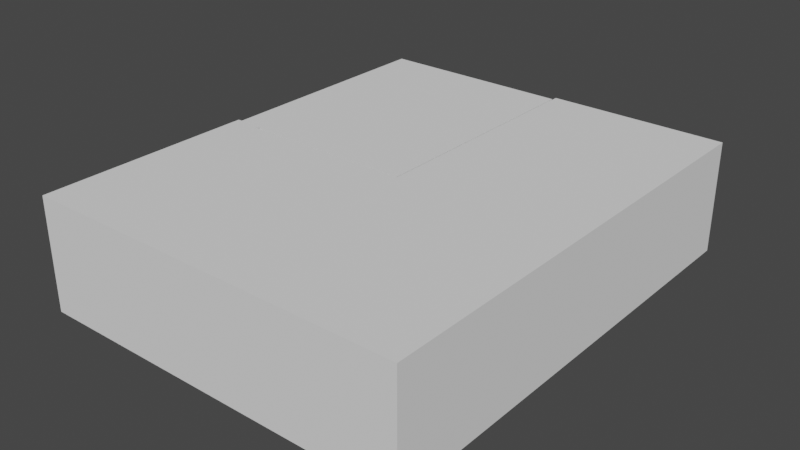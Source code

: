 # Source: basement.blend  (saved by Blender 2.80.75; exported with 4.5.12 LTS)
import bpy
from mathutils import Matrix  # noqa: F401  (used for matrix-valued properties, if any)

bpy.ops.wm.read_factory_settings(use_empty=True)
scene = bpy.context.scene
scene.name = 'Scene'

# ---- collections
col_collection = bpy.data.collections.new('Collection'); scene.collection.children.link(col_collection)

# ---- world
world_world = bpy.data.worlds.new('World'); scene.world = world_world
world_world.use_nodes = True; world_world.node_tree.nodes.clear()
_N = world_world.node_tree.nodes; _L = world_world.node_tree.links
n0 = _N.new('ShaderNodeOutputWorld'); n0.name = 'World Output'; n0.location = (300, 300)
n1 = _N.new('ShaderNodeBackground'); n1.name = 'Background'; n1.location = (10, 300)
n1.inputs[0].default_value = (0.05088, 0.05088, 0.05088, 1.0)
_L.new(n1.outputs[0], n0.inputs[0])
n0.is_active_output = True
world_world.color = (0.05088, 0.05088, 0.05088)
world_world.use_sun_shadow = False
world_world.sun_shadow_jitter_overblur = 0.0

# ---- meshes
me_room_ceiling = bpy.data.meshes.new('room-ceiling')
me_room_ceiling.from_pydata([(0.0, 2.0, 1.96), (0.0, 0.9448, 1.96), (2.0, 0.9448, 1.96), (0.2819, 0.9448, 1.96), (0.2819, 2.0, 1.96), (2.0, 2.0, 1.96)], [], [(4, 3, 1, 0), (5, 2, 3, 4)])
_uv = me_room_ceiling.uv_layers.new(name='UVMap')
_uv.uv.foreach_set('vector', [0.8196, 0.5, 0.8196, 0.6303, 0.875, 0.6303, 0.875, 0.5, 0.625, 0.5, 0.625, 0.6303, 0.8196, 0.6303, 0.8196, 0.5])
me_room_ceiling.use_remesh_preserve_volume = False
me_room_ceiling.use_remesh_preserve_attributes = False
me_room_ceiling.use_mirror_vertex_groups = False
me_room_ceiling.update()
me_whiteboard = bpy.data.meshes.new('whiteboard')
me_whiteboard.from_pydata([(1.675, 2.0, 0.8388), (1.675, 2.0, 1.634), (0.6073, 2.0, 0.8388), (0.6073, 2.0, 1.634)], [], [(2, 0, 1, 3)])
_uv = me_whiteboard.uv_layers.new(name='UVMap')
_uv.uv.foreach_set('vector', [0.4165, 0.3422, 0.4165, 0.4631, 0.5835, 0.4631, 0.5835, 0.3422])
me_whiteboard.use_remesh_preserve_volume = False
me_whiteboard.use_remesh_preserve_attributes = False
me_whiteboard.use_mirror_vertex_groups = False
me_whiteboard.update()
me_room_back_wall = bpy.data.meshes.new('room-back-wall')
me_room_back_wall.from_pydata([(0.0, 2.0, 0.0), (0.0, 2.0, 1.96), (1.675, 2.0, 0.8388), (1.675, 2.0, 1.634), (0.6073, 2.0, 0.8388), (0.6073, 2.0, 1.634), (0.2819, 2.0, 1.96), (2.0, 2.0, 1.96), (2.0, 2.0, 0.0), (0.2819, 2.0, 0.0)], [], [(0, 9, 6, 1), (3, 7, 6, 5), (2, 8, 7, 3), (4, 9, 8, 2), (5, 6, 9, 4)])
_uv = me_room_back_wall.uv_layers.new(name='UVMap')
_uv.uv.foreach_set('vector', [0.375, 0.25, 0.375, 0.3054, 0.625, 0.3054, 0.625, 0.25, 0.5835, 0.4631, 0.625, 0.5, 0.625, 0.3054, 0.5835, 0.3422, 0.4165, 0.4631, 0.375, 0.5, 0.625, 0.5, 0.5835, 0.4631, 0.4165, 0.3422, 0.375, 0.3054, 0.375, 0.5, 0.4165, 0.4631, 0.5835, 0.3422, 0.625, 0.3054, 0.375, 0.3054, 0.4165, 0.3422])
me_room_back_wall.use_remesh_preserve_volume = False
me_room_back_wall.use_remesh_preserve_attributes = False
me_room_back_wall.use_mirror_vertex_groups = False
me_room_back_wall.update()
me_room_left_wall = bpy.data.meshes.new('room-left-wall')
me_room_left_wall.from_pydata([(0.0, 2.0, 0.0), (0.0, 2.0, 1.96), (0.0, 0.9448, 0.0), (0.0, 0.9448, 1.96)], [], [(2, 0, 1, 3)])
_uv = me_room_left_wall.uv_layers.new(name='UVMap')
_uv.uv.foreach_set('vector', [0.375, 0.1197, 0.375, 0.25, 0.625, 0.25, 0.625, 0.1197])
me_room_left_wall.use_remesh_preserve_volume = False
me_room_left_wall.use_remesh_preserve_attributes = False
me_room_left_wall.use_mirror_vertex_groups = False
me_room_left_wall.update()
me_ceiling_step = bpy.data.meshes.new('ceiling-step')
me_ceiling_step.from_pydata([(0.0, 0.9448, 1.96), (0.2819, 0.9448, 1.96), (0.0, 0.9448, 2.0), (0.2819, 0.9448, 2.0)], [], [(1, 3, 2, 0)])
_uv = me_ceiling_step.uv_layers.new(name='UVMap')
_uv.uv.foreach_set('vector', [0.8196, 0.6303, 0.8196, 0.6303, 0.875, 0.6303, 0.875, 0.6303])
me_ceiling_step.use_remesh_preserve_volume = False
me_ceiling_step.use_remesh_preserve_attributes = False
me_ceiling_step.use_mirror_vertex_groups = False
me_ceiling_step.update()
me_basement_left_wall = bpy.data.meshes.new('basement-left-wall')
me_basement_left_wall.from_pydata([(0.0, 0.0, 0.0), (0.0, 0.0, 2.0), (0.0, 0.9257, 2.0), (0.0, 0.9257, 0.0), (0.0, 0.9448, 0.0), (0.0, 0.9448, 1.96), (0.0, 0.9448, 2.0)], [], [(0, 3, 2, 1), (3, 4, 5, 6, 2)])
_uv = me_basement_left_wall.uv_layers.new(name='UVMap')
_uv.uv.foreach_set('vector', [0.375, 0.0, 0.375, 0.112, 0.625, 0.112, 0.625, 0.0, 0.375, 0.112, 0.375, 0.1197, 0.875, 0.6303, 0.875, 0.6303, 0.625, 0.112])
me_basement_left_wall.use_remesh_preserve_volume = False
me_basement_left_wall.use_remesh_preserve_attributes = False
me_basement_left_wall.use_mirror_vertex_groups = False
me_basement_left_wall.update()
me_basement_ceiling = bpy.data.meshes.new('basement-ceiling')
me_basement_ceiling.from_pydata([(0.0, 0.0, 2.0), (0.0, 0.9257, 2.0), (0.2819, 0.0, 2.0), (0.2819, 0.9257, 2.0), (3.866, 0.9257, 2.0), (3.866, 0.0, 2.0), (2.045, 0.0, 2.0), (2.045, 0.9257, 2.0), (3.866, 2.0, 2.0), (2.045, 2.0, 2.0), (0.0, 0.9448, 2.0), (0.2819, 0.9448, 2.0)], [], [(3, 2, 0, 1), (11, 3, 1, 10), (7, 4, 5, 6), (3, 7, 6, 2), (7, 9, 8, 4)])
_uv = me_basement_ceiling.uv_layers.new(name='UVMap')
_uv.uv.foreach_set('vector', [0.8196, 0.638, 0.8196, 0.75, 0.875, 0.75, 0.875, 0.638, 0.8196, 0.6303, 0.8071, 0.6505, 0.875, 0.638, 0.875, 0.6303, 0.8196, 0.638, 0.8196, 0.638, 0.8196, 0.75, 0.8196, 0.75, 0.8196, 0.638, 0.8196, 0.638, 0.8196, 0.75, 0.8196, 0.75, 0.8196, 0.638, 0.8196, 0.638, 0.8196, 0.638, 0.8196, 0.638])
me_basement_ceiling.use_remesh_preserve_volume = False
me_basement_ceiling.use_remesh_preserve_attributes = False
me_basement_ceiling.use_mirror_vertex_groups = False
me_basement_ceiling.update()
me_basement_front_wall = bpy.data.meshes.new('basement-front-wall')
me_basement_front_wall.from_pydata([(0.0, 0.0, 0.0), (0.0, 0.0, 2.0), (0.2819, 0.0, 0.0), (0.2819, 0.0, 2.0), (3.866, 0.0, 2.0), (3.866, 0.0, 0.0), (2.045, 0.0, 0.0), (2.045, 0.0, 2.0)], [], [(2, 0, 1, 3), (7, 4, 5, 6), (3, 7, 6, 2)])
_uv = me_basement_front_wall.uv_layers.new(name='UVMap')
_uv.uv.foreach_set('vector', [0.375, 0.9446, 0.375, 1.0, 0.625, 1.0, 0.625, 0.9446, 0.625, 0.9446, 0.625, 0.9446, 0.375, 0.9446, 0.375, 0.9446, 0.625, 0.9446, 0.625, 0.9446, 0.375, 0.9446, 0.375, 0.9446])
me_basement_front_wall.use_remesh_preserve_volume = False
me_basement_front_wall.use_remesh_preserve_attributes = False
me_basement_front_wall.use_mirror_vertex_groups = False
me_basement_front_wall.update()
me_basement_right_wall = bpy.data.meshes.new('basement-right-wall')
me_basement_right_wall.from_pydata([(3.866, 0.9257, 2.0), (3.866, 0.0, 2.0), (3.866, 0.9257, 0.0), (3.866, 0.0, 0.0), (3.866, 2.0, 2.0), (3.866, 2.0, 0.0)], [], [(2, 3, 1, 0), (0, 4, 5, 2)])
_uv = me_basement_right_wall.uv_layers.new(name='UVMap')
_uv.uv.foreach_set('vector', [0.1804, 0.638, 0.1804, 0.75, 0.625, 0.9446, 0.8071, 0.6505, 0.8071, 0.6505, 0.8071, 0.6505, 0.1804, 0.638, 0.1804, 0.638])
me_basement_right_wall.use_remesh_preserve_volume = False
me_basement_right_wall.use_remesh_preserve_attributes = False
me_basement_right_wall.use_mirror_vertex_groups = False
me_basement_right_wall.update()
me_basement_rear_wall = bpy.data.meshes.new('basement-rear-wall')
me_basement_rear_wall.from_pydata([(3.866, 2.0, 2.0), (3.866, 2.0, 0.0), (2.045, 2.0, 2.0), (2.045, 2.0, 0.0)], [], [(3, 1, 0, 2)])
_uv = me_basement_rear_wall.uv_layers.new(name='UVMap')
_uv.uv.foreach_set('vector', [0.1804, 0.638, 0.1804, 0.638, 0.8071, 0.6505, 0.8071, 0.6505])
me_basement_rear_wall.use_remesh_preserve_volume = False
me_basement_rear_wall.use_remesh_preserve_attributes = False
me_basement_rear_wall.use_mirror_vertex_groups = False
me_basement_rear_wall.update()
me_room_right_wall = bpy.data.meshes.new('room-right-wall')
me_room_right_wall.from_pydata([(2.0, 0.9448, 0.0), (2.0, 0.9448, 1.96), (2.0, 2.0, 1.96), (2.0, 2.0, 0.0)], [], [(3, 0, 1, 2)])
_uv = me_room_right_wall.uv_layers.new(name='UVMap')
_uv.uv.foreach_set('vector', [0.375, 0.5, 0.375, 0.6303, 0.625, 0.6303, 0.625, 0.5])
me_room_right_wall.use_remesh_preserve_volume = False
me_room_right_wall.use_remesh_preserve_attributes = False
me_room_right_wall.use_mirror_vertex_groups = False
me_room_right_wall.update()
me_room_front_wall = bpy.data.meshes.new('room-front-wall')
me_room_front_wall.from_pydata([(2.0, 0.9448, 0.0), (2.0, 0.9448, 1.96), (0.2819, 0.9448, 1.96), (0.2819, 0.9448, 0.0)], [], [(2, 1, 0, 3)])
_uv = me_room_front_wall.uv_layers.new(name='UVMap')
_uv.uv.foreach_set('vector', [0.8196, 0.6303, 0.625, 0.6303, 0.375, 0.6303, 0.1804, 0.6303])
me_room_front_wall.use_remesh_preserve_volume = False
me_room_front_wall.use_remesh_preserve_attributes = False
me_room_front_wall.use_mirror_vertex_groups = False
me_room_front_wall.update()
me_room_floor = bpy.data.meshes.new('room-floor')
me_room_floor.from_pydata([(0.0, 2.0, 0.0), (0.0, 0.9448, 0.0), (2.0, 0.9448, 0.0), (0.2819, 0.9448, 0.0), (2.0, 2.0, 0.0), (0.2819, 2.0, 0.0)], [], [(5, 3, 2, 4), (0, 1, 3, 5)])
_uv = me_room_floor.uv_layers.new(name='UVMap')
_uv.uv.foreach_set('vector', [0.1804, 0.5, 0.1804, 0.6303, 0.375, 0.6303, 0.375, 0.5, 0.125, 0.5, 0.125, 0.6303, 0.1804, 0.6303, 0.1804, 0.5])
me_room_floor.use_remesh_preserve_volume = False
me_room_floor.use_remesh_preserve_attributes = False
me_room_floor.use_mirror_vertex_groups = False
me_room_floor.update()
me_room_right_wall_backside = bpy.data.meshes.new('room-right-wall-backside')
me_room_right_wall_backside.from_pydata([(2.045, 0.9257, 2.0), (2.045, 0.9257, 0.0), (2.045, 2.0, 2.0), (2.045, 2.0, 0.0)], [], [(1, 3, 2, 0)])
_uv = me_room_right_wall_backside.uv_layers.new(name='UVMap')
_uv.uv.foreach_set('vector', [0.1804, 0.638, 0.1804, 0.638, 0.8071, 0.6505, 0.8071, 0.6505])
me_room_right_wall_backside.use_remesh_preserve_volume = False
me_room_right_wall_backside.use_remesh_preserve_attributes = False
me_room_right_wall_backside.use_mirror_vertex_groups = False
me_room_right_wall_backside.update()
me_room_front_wall_backside = bpy.data.meshes.new('room-front-wall-backside')
me_room_front_wall_backside.from_pydata([(0.2819, 0.9257, 2.0), (0.2819, 0.9257, 0.0), (2.045, 0.9257, 2.0), (2.045, 0.9257, 0.0)], [], [(1, 3, 2, 0)])
_uv = me_room_front_wall_backside.uv_layers.new(name='UVMap')
_uv.uv.foreach_set('vector', [0.1804, 0.638, 0.1804, 0.638, 0.8071, 0.6505, 0.8071, 0.6505])
me_room_front_wall_backside.use_remesh_preserve_volume = False
me_room_front_wall_backside.use_remesh_preserve_attributes = False
me_room_front_wall_backside.use_mirror_vertex_groups = False
me_room_front_wall_backside.update()
me_room_front_wall_width = bpy.data.meshes.new('room-front-wall-width')
me_room_front_wall_width.from_pydata([(0.2819, 0.9448, 1.96), (0.2819, 0.9448, 0.0), (0.2819, 0.9257, 2.0), (0.2819, 0.9257, 0.0), (0.2819, 0.9448, 2.0)], [], [(3, 2, 4, 0, 1)])
_uv = me_room_front_wall_width.uv_layers.new(name='UVMap')
_uv.uv.foreach_set('vector', [0.1804, 0.638, 0.8071, 0.6505, 0.8196, 0.6303, 0.8196, 0.6303, 0.1804, 0.6303])
me_room_front_wall_width.use_remesh_preserve_volume = False
me_room_front_wall_width.use_remesh_preserve_attributes = False
me_room_front_wall_width.use_mirror_vertex_groups = False
me_room_front_wall_width.update()
me_basement_floor = bpy.data.meshes.new('basement-floor')
me_basement_floor.from_pydata([(0.0, 0.0, 0.0), (0.0, 0.9257, 0.0), (0.0, 0.9448, 0.0), (0.2819, 0.0, 0.0), (0.2819, 0.9448, 0.0), (0.2819, 0.9257, 0.0), (3.866, 0.9257, 0.0), (3.866, 0.0, 0.0), (2.045, 0.0, 0.0), (2.045, 0.9257, 0.0), (3.866, 2.0, 0.0), (2.045, 2.0, 0.0)], [], [(2, 1, 5, 4), (1, 0, 3, 5), (8, 7, 6, 9), (3, 8, 9, 5), (6, 10, 11, 9)])
_uv = me_basement_floor.uv_layers.new(name='UVMap')
_uv.uv.foreach_set('vector', [0.125, 0.6303, 0.125, 0.638, 0.1804, 0.638, 0.1804, 0.6303, 0.125, 0.638, 0.125, 0.75, 0.1804, 0.75, 0.1804, 0.638, 0.1804, 0.75, 0.1804, 0.75, 0.1804, 0.638, 0.1804, 0.638, 0.1804, 0.75, 0.1804, 0.75, 0.1804, 0.638, 0.1804, 0.638, 0.1804, 0.638, 0.1804, 0.638, 0.1804, 0.638, 0.1804, 0.638])
me_basement_floor.use_remesh_preserve_volume = False
me_basement_floor.use_remesh_preserve_attributes = False
me_basement_floor.use_mirror_vertex_groups = False
me_basement_floor.update()

# ---- objects
ob_room_ceiling = bpy.data.objects.new('room-ceiling', me_room_ceiling)
ob_whiteboard = bpy.data.objects.new('whiteboard', me_whiteboard)
ob_room_back_wall = bpy.data.objects.new('room-back-wall', me_room_back_wall)
ob_room_left_wall = bpy.data.objects.new('room-left-wall', me_room_left_wall)
ob_ceiling_step = bpy.data.objects.new('ceiling-step', me_ceiling_step)
ob_basement_left_wall = bpy.data.objects.new('basement-left-wall', me_basement_left_wall)
ob_basement_ceiling = bpy.data.objects.new('basement-ceiling', me_basement_ceiling)
ob_basement_front_wall = bpy.data.objects.new('basement-front-wall', me_basement_front_wall)
ob_basement_right_wall = bpy.data.objects.new('basement-right-wall', me_basement_right_wall)
ob_basement_rear_wall = bpy.data.objects.new('basement-rear-wall', me_basement_rear_wall)
ob_room_right_wall = bpy.data.objects.new('room-right-wall', me_room_right_wall)
ob_room_front_wall = bpy.data.objects.new('room-front-wall', me_room_front_wall)
ob_room_floor = bpy.data.objects.new('room-floor', me_room_floor)
ob_room_right_wall_backside = bpy.data.objects.new('room-right-wall-backside', me_room_right_wall_backside)
ob_room_front_wall_backside = bpy.data.objects.new('room-front-wall-backside', me_room_front_wall_backside)
ob_room_front_wall_width = bpy.data.objects.new('room-front-wall-width', me_room_front_wall_width)
ob_basement_floor = bpy.data.objects.new('basement-floor', me_basement_floor)

# ---- transforms, parenting, visibility, modifiers, constraints
ob_room_ceiling.location = (0.0, 0.0, 0.0)
ob_room_ceiling.scale = (2.235, 5.25, 1.27)
ob_room_ceiling.lineart.crease_threshold = 0.0
ob_whiteboard.location = (0.0, 0.0, 0.0)
ob_whiteboard.scale = (2.235, 5.25, 1.27)
ob_whiteboard.lineart.crease_threshold = 0.0
ob_room_back_wall.location = (0.0, 0.0, 0.0)
ob_room_back_wall.scale = (2.235, 5.25, 1.27)
ob_room_back_wall.lineart.crease_threshold = 0.0
ob_room_left_wall.location = (0.0, 0.0, 0.0)
ob_room_left_wall.scale = (2.235, 5.25, 1.27)
ob_room_left_wall.lineart.crease_threshold = 0.0
ob_ceiling_step.location = (0.0, 0.0, 0.0)
ob_ceiling_step.scale = (2.235, 5.25, 1.27)
ob_ceiling_step.lineart.crease_threshold = 0.0
ob_basement_left_wall.location = (0.0, 0.0, 0.0)
ob_basement_left_wall.scale = (2.235, 5.25, 1.27)
ob_basement_left_wall.lineart.crease_threshold = 0.0
ob_basement_ceiling.location = (0.0, 0.0, 0.0)
ob_basement_ceiling.scale = (2.235, 5.25, 1.27)
ob_basement_ceiling.lineart.crease_threshold = 0.0
ob_basement_front_wall.location = (0.0, 0.0, 0.0)
ob_basement_front_wall.scale = (2.235, 5.25, 1.27)
ob_basement_front_wall.lineart.crease_threshold = 0.0
ob_basement_right_wall.location = (0.0, 0.0, 0.0)
ob_basement_right_wall.scale = (2.235, 5.25, 1.27)
ob_basement_right_wall.lineart.crease_threshold = 0.0
ob_basement_rear_wall.location = (0.0, 0.0, 0.0)
ob_basement_rear_wall.scale = (2.235, 5.25, 1.27)
ob_basement_rear_wall.lineart.crease_threshold = 0.0
ob_room_right_wall.location = (0.0, 0.0, 0.0)
ob_room_right_wall.scale = (2.235, 5.25, 1.27)
ob_room_right_wall.lineart.crease_threshold = 0.0
ob_room_front_wall.location = (0.0, 0.0, 0.0)
ob_room_front_wall.scale = (2.235, 5.25, 1.27)
ob_room_front_wall.lineart.crease_threshold = 0.0
ob_room_floor.location = (0.0, 0.0, 0.0)
ob_room_floor.scale = (2.235, 5.25, 1.27)
ob_room_floor.lineart.crease_threshold = 0.0
ob_room_right_wall_backside.location = (0.0, 0.0, 0.0)
ob_room_right_wall_backside.scale = (2.235, 5.25, 1.27)
ob_room_right_wall_backside.lineart.crease_threshold = 0.0
ob_room_front_wall_backside.location = (0.0, 0.0, 0.0)
ob_room_front_wall_backside.scale = (2.235, 5.25, 1.27)
ob_room_front_wall_backside.lineart.crease_threshold = 0.0
ob_room_front_wall_width.location = (0.0, 0.0, 0.0)
ob_room_front_wall_width.scale = (2.235, 5.25, 1.27)
ob_room_front_wall_width.lineart.crease_threshold = 0.0
ob_basement_floor.location = (0.0, 0.0, 0.0)
ob_basement_floor.scale = (2.235, 5.25, 1.27)
ob_basement_floor.lineart.crease_threshold = 0.0

# ---- collection membership
col_collection.objects.link(ob_room_ceiling)
col_collection.objects.link(ob_whiteboard)
col_collection.objects.link(ob_room_back_wall)
col_collection.objects.link(ob_room_left_wall)
col_collection.objects.link(ob_ceiling_step)
col_collection.objects.link(ob_basement_left_wall)
col_collection.objects.link(ob_basement_ceiling)
col_collection.objects.link(ob_basement_front_wall)
col_collection.objects.link(ob_basement_right_wall)
col_collection.objects.link(ob_basement_rear_wall)
col_collection.objects.link(ob_room_right_wall)
col_collection.objects.link(ob_room_front_wall)
col_collection.objects.link(ob_room_floor)
col_collection.objects.link(ob_room_right_wall_backside)
col_collection.objects.link(ob_room_front_wall_backside)
col_collection.objects.link(ob_room_front_wall_width)
col_collection.objects.link(ob_basement_floor)

# ---- scene / render settings (as saved in the file)
scene.frame_start = 1; scene.frame_end = 250; scene.frame_set(1)
scene.render.engine = 'BLENDER_EEVEE_NEXT'
scene.cycles.use_denoising = False
scene.cycles.samples = 128
scene.cycles.sampling_pattern = 'TABULATED_SOBOL'
scene.cycles.use_adaptive_sampling = False
scene.cycles.use_light_tree = False
scene.view_settings.view_transform = 'Filmic'
bpy.context.view_layer.update()

# ---- added for rendering (the .blend has no active camera and no usable light): camera, sun
cam_auto = bpy.data.cameras.new('AutoCamera')
cam_auto.lens = 50.0
cam_auto.sensor_width = 36.0
cam_auto.clip_end = 1000.0
ob_auto_camera = bpy.data.objects.new('AutoCamera', cam_auto)
scene.collection.objects.link(ob_auto_camera)
ob_auto_camera.location = (17.1186, -10.1083, 11.5089)
ob_auto_camera.rotation_euler = (1.09748, -7.21219e-08, 0.694738)
scene.camera = ob_auto_camera
light_auto_sun = bpy.data.lights.new('AutoSun', 'SUN')
light_auto_sun.energy = 3.0
light_auto_sun.angle = 0.0523599
ob_auto_sun = bpy.data.objects.new('AutoSun', light_auto_sun)
scene.collection.objects.link(ob_auto_sun)
ob_auto_sun.rotation_euler = (0.872665, 0.174533, 0.523599)
bpy.context.view_layer.update()
